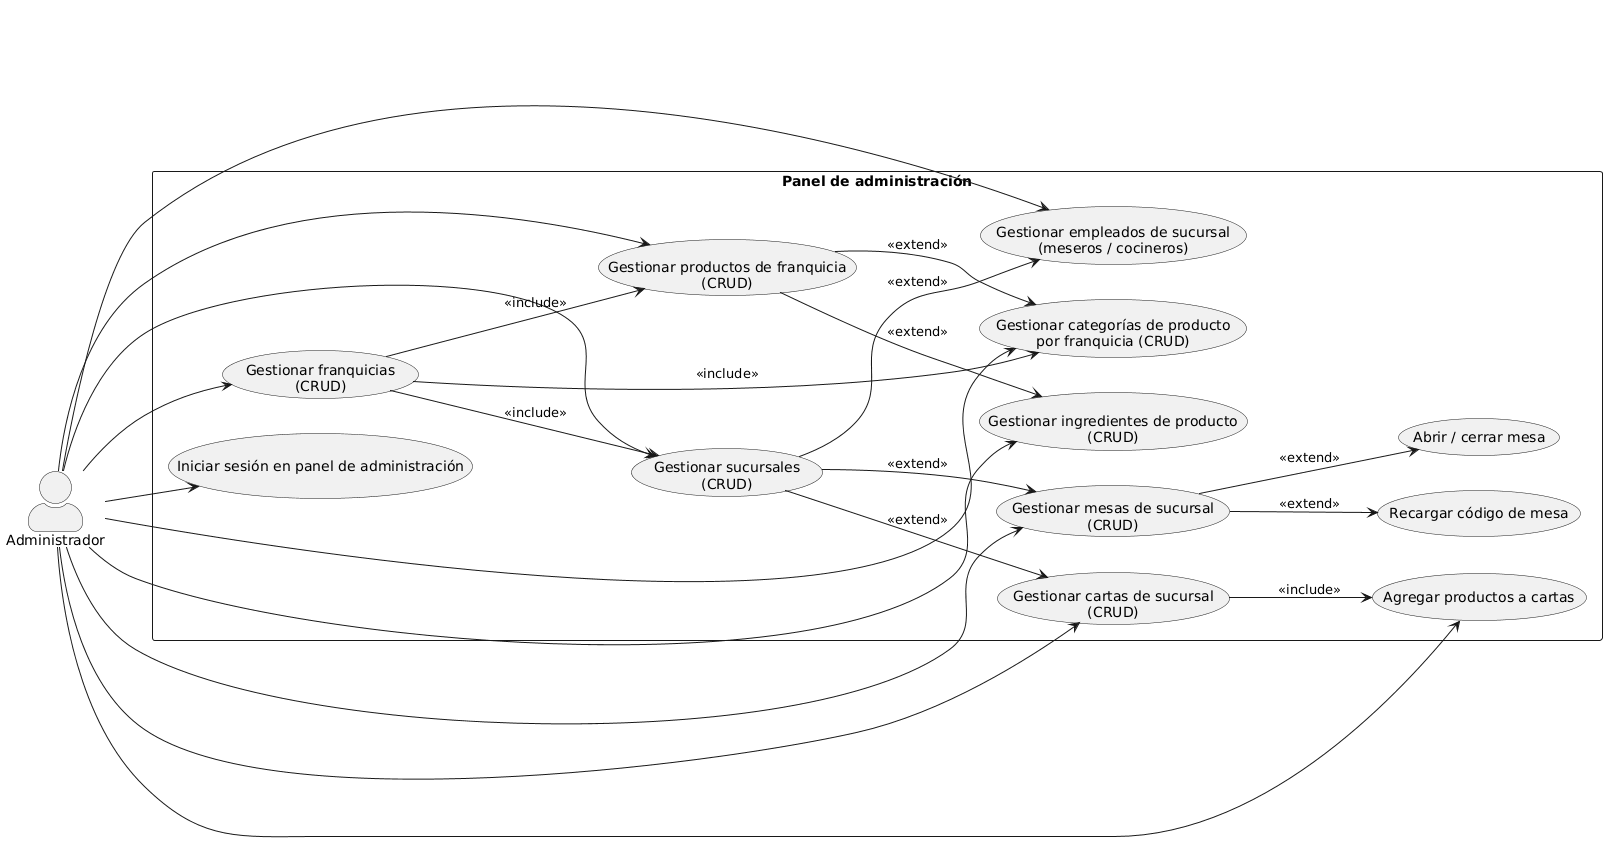

The diagram above was rendered by PlantUML. Its source (embedded in the PNG):
@startuml
left to right direction
skinparam actorStyle awesome

actor "Administrador" as Admin

rectangle "Panel de administración" {

  ' Autenticación
  usecase "Iniciar sesión en panel de administración" as UC_LoginAdmin

  ' Franquicias y sucursales
  usecase "Gestionar franquicias\n(CRUD)" as UC_Franquicias
  usecase "Gestionar sucursales\n(CRUD)" as UC_Sucursales

  ' Mesas
  usecase "Gestionar mesas de sucursal\n(CRUD)" as UC_Mesas
  usecase "Abrir / cerrar mesa" as UC_AbrirCerrarMesa
  usecase "Recargar código de mesa" as UC_RecargarCodigo

  ' Productos / ingredientes / categorías
  usecase "Gestionar productos de franquicia\n(CRUD)" as UC_Productos
  usecase "Gestionar ingredientes de producto\n(CRUD)" as UC_Ingredientes
  usecase "Gestionar categorías de producto\npor franquicia (CRUD)" as UC_Categorias

  ' Cartas
  usecase "Gestionar cartas de sucursal\n(CRUD)" as UC_Cartas
  usecase "Agregar productos a cartas" as UC_AgregarProdCarta

  ' Empleados
  usecase "Gestionar empleados de sucursal\n(meseros / cocineros)" as UC_Empleados
}

' Relaciones del actor
Admin --> UC_LoginAdmin
Admin --> UC_Franquicias
Admin --> UC_Sucursales
Admin --> UC_Mesas
Admin --> UC_Productos
Admin --> UC_Ingredientes
Admin --> UC_Categorias
Admin --> UC_Cartas
Admin --> UC_AgregarProdCarta
Admin --> UC_Empleados

' Relaciones include / extend internas

' Franquicia
UC_Franquicias --> UC_Sucursales : <<include>>
UC_Franquicias --> UC_Productos  : <<include>>
UC_Franquicias --> UC_Categorias : <<include>>

' Sucursal
UC_Sucursales --> UC_Mesas     : <<extend>>
UC_Sucursales --> UC_Cartas    : <<extend>>
UC_Sucursales --> UC_Empleados : <<extend>>

' Mesas
UC_Mesas --> UC_AbrirCerrarMesa : <<extend>>
UC_Mesas --> UC_RecargarCodigo  : <<extend>>

' Productos
UC_Productos --> UC_Ingredientes : <<extend>>
UC_Productos --> UC_Categorias   : <<extend>>

' Cartas
UC_Cartas --> UC_AgregarProdCarta : <<include>>
@enduml